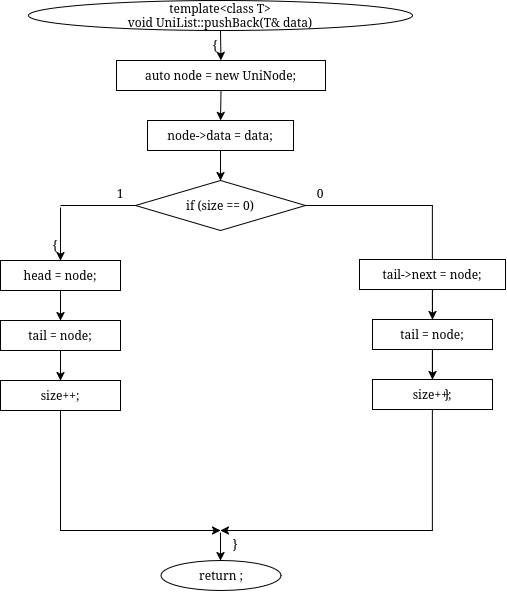

The diagram above was exported from draw.io. Its source (the exported page's mxGraphModel, read from the mxfile embedded in the PNG):
<mxGraphModel dx="45" dy="645" grid="1" gridSize="10" guides="1" tooltips="1" connect="1" arrows="1" fold="1" page="1" pageScale="1" pageWidth="850" pageHeight="1100" math="0" shadow="0">
  <root>
    <mxCell id="0" />
    <mxCell id="1" parent="0" />
    <mxCell id="wMTyb6-KVzNWYsJpBsUY-1421" parent="1" style="ellipse;whiteSpace=wrap;html=1;" value="&lt;div&gt;template&amp;lt;class T&amp;gt;&lt;/div&gt;&lt;div&gt;void UniList::pushBack(T&amp;amp; data)&lt;/div&gt;" vertex="1">
      <mxGeometry height="30" width="384" x="1238" y="930" as="geometry" />
    </mxCell>
    <mxCell id="wMTyb6-KVzNWYsJpBsUY-1422" parent="1" style="text;html=1;whiteSpace=wrap;strokeColor=none;fillColor=none;align=center;verticalAlign=middle;rounded=0;" value="{" vertex="1">
      <mxGeometry height="16" width="20" x="1415" y="967" as="geometry" />
    </mxCell>
    <mxCell id="wMTyb6-KVzNWYsJpBsUY-1423" parent="1" style="rounded=0;whiteSpace=wrap;html=1;" value="auto node = new UniNode&lt;T&gt;;" vertex="1">
      <mxGeometry height="30" width="209" x="1326" y="990" as="geometry" />
    </mxCell>
    <mxCell id="wMTyb6-KVzNWYsJpBsUY-1424" parent="1" style="rounded=0;whiteSpace=wrap;html=1;" value="node-&gt;data = data;" vertex="1">
      <mxGeometry height="30" width="146" x="1357" y="1050" as="geometry" />
    </mxCell>
    <mxCell id="wMTyb6-KVzNWYsJpBsUY-1425" parent="1" style="rhombus;whiteSpace=wrap;html=1;" value="if (size == 0)" vertex="1">
      <mxGeometry height="50" width="170" x="1345" y="1110" as="geometry" />
    </mxCell>
    <mxCell id="wMTyb6-KVzNWYsJpBsUY-1426" parent="1" style="text;html=1;whiteSpace=wrap;strokeColor=none;fillColor=none;align=center;verticalAlign=middle;rounded=0;" value="1" vertex="1">
      <mxGeometry height="16" width="20" x="1320" y="1115" as="geometry" />
    </mxCell>
    <mxCell id="wMTyb6-KVzNWYsJpBsUY-1427" parent="1" style="text;html=1;whiteSpace=wrap;strokeColor=none;fillColor=none;align=center;verticalAlign=middle;rounded=0;" value="0" vertex="1">
      <mxGeometry height="16" width="20" x="1520" y="1115" as="geometry" />
    </mxCell>
    <mxCell id="wMTyb6-KVzNWYsJpBsUY-1428" parent="1" style="text;html=1;whiteSpace=wrap;strokeColor=none;fillColor=none;align=center;verticalAlign=middle;rounded=0;" value="{" vertex="1">
      <mxGeometry height="16" width="20" x="1255" y="1167" as="geometry" />
    </mxCell>
    <mxCell id="wMTyb6-KVzNWYsJpBsUY-1429" parent="1" style="rounded=0;whiteSpace=wrap;html=1;fillColor=none;strokeColor=none;" value="" vertex="1">
      <mxGeometry height="2" width="2" x="1269" y="1135" as="geometry" />
    </mxCell>
    <mxCell id="wMTyb6-KVzNWYsJpBsUY-1430" parent="1" style="rounded=0;whiteSpace=wrap;html=1;" value="head = node;" vertex="1">
      <mxGeometry height="30" width="120" x="1210" y="1190" as="geometry" />
    </mxCell>
    <mxCell id="wMTyb6-KVzNWYsJpBsUY-1431" parent="1" style="rounded=0;whiteSpace=wrap;html=1;" value="tail = node;" vertex="1">
      <mxGeometry height="30" width="120" x="1210" y="1250" as="geometry" />
    </mxCell>
    <mxCell id="wMTyb6-KVzNWYsJpBsUY-1432" parent="1" style="rounded=0;whiteSpace=wrap;html=1;" value="size++;" vertex="1">
      <mxGeometry height="30" width="120" x="1210" y="1310" as="geometry" />
    </mxCell>
    <mxCell id="wMTyb6-KVzNWYsJpBsUY-1434" parent="1" style="text;html=1;whiteSpace=wrap;strokeColor=none;fillColor=none;align=center;verticalAlign=middle;rounded=0;" value="}" vertex="1">
      <mxGeometry height="16" width="20" x="1435" y="1466" as="geometry" />
    </mxCell>
    <mxCell id="wMTyb6-KVzNWYsJpBsUY-1435" parent="1" style="rounded=0;whiteSpace=wrap;html=1;fillColor=none;strokeColor=none;" value="" vertex="1">
      <mxGeometry height="2" width="2" x="1429" y="1460" as="geometry" />
    </mxCell>
    <mxCell id="wMTyb6-KVzNWYsJpBsUY-1440" edge="1" parent="1" source="wMTyb6-KVzNWYsJpBsUY-1421" style="endArrow=classic;html=1;rounded=0;exitX=0.5;exitY=1;exitDx=0;exitDy=0;entryX=0.5;entryY=0;entryDx=0;entryDy=0;" target="wMTyb6-KVzNWYsJpBsUY-1423" value="">
      <mxGeometry relative="1" as="geometry" />
    </mxCell>
    <mxCell id="wMTyb6-KVzNWYsJpBsUY-1441" edge="1" parent="1" source="wMTyb6-KVzNWYsJpBsUY-1423" style="endArrow=classic;html=1;rounded=0;exitX=0.5;exitY=1;exitDx=0;exitDy=0;entryX=0.5;entryY=0;entryDx=0;entryDy=0;" target="wMTyb6-KVzNWYsJpBsUY-1424" value="">
      <mxGeometry relative="1" as="geometry" />
    </mxCell>
    <mxCell id="wMTyb6-KVzNWYsJpBsUY-1442" edge="1" parent="1" source="wMTyb6-KVzNWYsJpBsUY-1424" style="endArrow=classic;html=1;rounded=0;exitX=0.5;exitY=1;exitDx=0;exitDy=0;entryX=0.5;entryY=0;entryDx=0;entryDy=0;" target="wMTyb6-KVzNWYsJpBsUY-1425" value="">
      <mxGeometry relative="1" as="geometry" />
    </mxCell>
    <mxCell id="wMTyb6-KVzNWYsJpBsUY-1443" edge="1" parent="1" source="wMTyb6-KVzNWYsJpBsUY-1425" style="endArrow=none;html=1;rounded=0;exitX=0;exitY=0.5;exitDx=0;exitDy=0;entryX=0.5;entryY=0;entryDx=0;entryDy=0;" target="wMTyb6-KVzNWYsJpBsUY-1429" value="">
      <mxGeometry relative="1" as="geometry">
        <Array as="points">
          <mxPoint x="1345" y="1135" />
          <mxPoint x="1270" y="1135" />
        </Array>
      </mxGeometry>
    </mxCell>
    <mxCell id="wMTyb6-KVzNWYsJpBsUY-1444" edge="1" parent="1" source="wMTyb6-KVzNWYsJpBsUY-1429" style="endArrow=classic;html=1;rounded=0;exitX=0.5;exitY=1;exitDx=0;exitDy=0;entryX=0.5;entryY=0;entryDx=0;entryDy=0;" target="wMTyb6-KVzNWYsJpBsUY-1430" value="">
      <mxGeometry relative="1" as="geometry" />
    </mxCell>
    <mxCell id="wMTyb6-KVzNWYsJpBsUY-1445" edge="1" parent="1" source="wMTyb6-KVzNWYsJpBsUY-1430" style="endArrow=classic;html=1;rounded=0;exitX=0.5;exitY=1;exitDx=0;exitDy=0;entryX=0.5;entryY=0;entryDx=0;entryDy=0;" target="wMTyb6-KVzNWYsJpBsUY-1431" value="">
      <mxGeometry relative="1" as="geometry" />
    </mxCell>
    <mxCell id="wMTyb6-KVzNWYsJpBsUY-1446" edge="1" parent="1" source="wMTyb6-KVzNWYsJpBsUY-1431" style="endArrow=classic;html=1;rounded=0;exitX=0.5;exitY=1;exitDx=0;exitDy=0;entryX=0.5;entryY=0;entryDx=0;entryDy=0;" target="wMTyb6-KVzNWYsJpBsUY-1432" value="">
      <mxGeometry relative="1" as="geometry" />
    </mxCell>
    <mxCell id="wMTyb6-KVzNWYsJpBsUY-1447" edge="1" parent="1" source="wMTyb6-KVzNWYsJpBsUY-1432" style="endArrow=none;html=1;rounded=0;exitX=0.5;exitY=1;exitDx=0;exitDy=0;endFill=0;" value="">
      <mxGeometry relative="1" as="geometry">
        <mxPoint x="1270" y="1400" as="targetPoint" />
      </mxGeometry>
    </mxCell>
    <mxCell id="wMTyb6-KVzNWYsJpBsUY-1448" edge="1" parent="1" style="endArrow=classic;html=1;rounded=0;exitX=0.5;exitY=1;exitDx=0;exitDy=0;entryX=0.5;entryY=0;entryDx=0;entryDy=0;" target="wMTyb6-KVzNWYsJpBsUY-1435" value="">
      <mxGeometry relative="1" as="geometry">
        <Array as="points">
          <mxPoint x="1270" y="1430" />
          <mxPoint x="1270" y="1460" />
          <mxPoint x="1430" y="1460" />
        </Array>
        <mxPoint x="1270" y="1400" as="sourcePoint" />
      </mxGeometry>
    </mxCell>
    <mxCell id="wMTyb6-KVzNWYsJpBsUY-1449" edge="1" parent="1" source="wMTyb6-KVzNWYsJpBsUY-1425" style="endArrow=classic;html=1;rounded=0;exitX=1;exitY=0.5;exitDx=0;exitDy=0;entryX=0.5;entryY=0;entryDx=0;entryDy=0;" target="wMTyb6-KVzNWYsJpBsUY-1435" value="">
      <mxGeometry relative="1" as="geometry">
        <Array as="points">
          <mxPoint x="1642" y="1135" />
          <mxPoint x="1642" y="1460" />
          <mxPoint x="1430" y="1460" />
        </Array>
      </mxGeometry>
    </mxCell>
    <mxCell id="wMTyb6-KVzNWYsJpBsUY-1450" edge="1" parent="1" source="wMTyb6-KVzNWYsJpBsUY-1435" style="endArrow=classic;html=1;rounded=0;exitX=0.5;exitY=1;exitDx=0;exitDy=0;entryX=0.5;entryY=0;entryDx=0;entryDy=0;" value="">
      <mxGeometry relative="1" as="geometry">
        <mxPoint x="1430.0000000000002" y="1490" as="targetPoint" />
      </mxGeometry>
    </mxCell>
    <mxCell id="wMTyb6-KVzNWYsJpBsUY-1453" parent="1" style="rounded=0;whiteSpace=wrap;html=1;" value="tail-&gt;next = node;" vertex="1">
      <mxGeometry height="30" width="146" x="1569" y="1189" as="geometry" />
    </mxCell>
    <mxCell id="wMTyb6-KVzNWYsJpBsUY-1454" parent="1" style="rounded=0;whiteSpace=wrap;html=1;" value="tail = node;" vertex="1">
      <mxGeometry height="30" width="120" x="1582" y="1249" as="geometry" />
    </mxCell>
    <mxCell id="wMTyb6-KVzNWYsJpBsUY-1455" parent="1" style="rounded=0;whiteSpace=wrap;html=1;" value="size++;" vertex="1">
      <mxGeometry height="30" width="120" x="1582" y="1309" as="geometry" />
    </mxCell>
    <mxCell id="wMTyb6-KVzNWYsJpBsUY-1456" parent="1" style="text;html=1;whiteSpace=wrap;strokeColor=none;fillColor=none;align=center;verticalAlign=middle;rounded=0;" value="}" vertex="1">
      <mxGeometry height="16" width="20" x="1647" y="1316" as="geometry" />
    </mxCell>
    <mxCell id="wMTyb6-KVzNWYsJpBsUY-1457" edge="1" parent="1" source="wMTyb6-KVzNWYsJpBsUY-1453" style="endArrow=classic;html=1;rounded=0;exitX=0.5;exitY=1;exitDx=0;exitDy=0;entryX=0.5;entryY=0;entryDx=0;entryDy=0;" target="wMTyb6-KVzNWYsJpBsUY-1454" value="">
      <mxGeometry relative="1" as="geometry" />
    </mxCell>
    <mxCell id="wMTyb6-KVzNWYsJpBsUY-1458" edge="1" parent="1" source="wMTyb6-KVzNWYsJpBsUY-1454" style="endArrow=classic;html=1;rounded=0;exitX=0.5;exitY=1;exitDx=0;exitDy=0;entryX=0.5;entryY=0;entryDx=0;entryDy=0;" target="wMTyb6-KVzNWYsJpBsUY-1455" value="">
      <mxGeometry relative="1" as="geometry" />
    </mxCell>
    <mxCell id="wMTyb6-KVzNWYsJpBsUY-1459" parent="1" style="ellipse;whiteSpace=wrap;html=1;" value="return ;" vertex="1">
      <mxGeometry height="30" width="120" x="1370.5" y="1490" as="geometry" />
    </mxCell>
  </root>
</mxGraphModel>